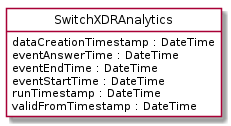

The diagram above was rendered by PlantUML. Its source (embedded in the PNG):
@startuml
hide circle
hide methods
hide stereotype
show <<Enumeration>> stereotype
skinparam class {
   BackgroundColor<<Enumeration>> #E6F5F7
   BackgroundColor<<Ref>> #FFFFE0
   BackgroundColor<<Pivot>> #FFFFFFF
   BackgroundColor<<SimpleType>> #E2F0DA
   BackgroundColor #FCF2E3
}

class SwitchXDRAnalytics <<Pivot>> {
    dataCreationTimestamp : DateTime
    eventAnswerTime : DateTime
    eventEndTime : DateTime
    eventStartTime : DateTime
    runTimestamp : DateTime
    validFromTimestamp : DateTime
}


@enduml